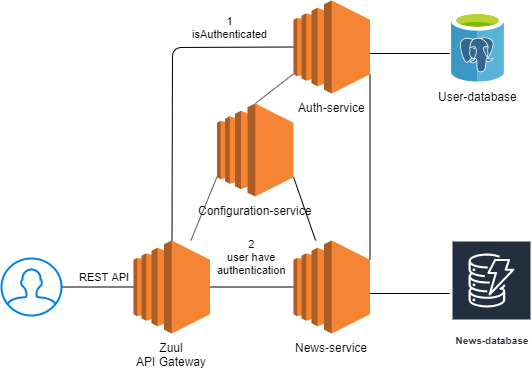

The diagram above was exported from draw.io. Its source (the exported page's mxGraphModel, read from the mxfile embedded in the PNG):
<mxGraphModel dx="1408" dy="699" grid="1" gridSize="10" guides="1" tooltips="1" connect="1" arrows="1" fold="1" page="1" pageScale="1" pageWidth="850" pageHeight="1100" math="0" shadow="0">
  <root>
    <mxCell id="0" />
    <mxCell id="1" parent="0" />
    <mxCell id="Y1FLWLVrQgiCSyC0dBTV-39" value="REST API" style="endArrow=none;html=1;" edge="1" parent="1" source="Y1FLWLVrQgiCSyC0dBTV-53" target="Y1FLWLVrQgiCSyC0dBTV-49">
      <mxGeometry x="0.1579" y="10" width="50" height="50" relative="1" as="geometry">
        <mxPoint x="105" y="400" as="sourcePoint" />
        <mxPoint x="200" y="400" as="targetPoint" />
        <mxPoint as="offset" />
      </mxGeometry>
    </mxCell>
    <mxCell id="Y1FLWLVrQgiCSyC0dBTV-40" value="" style="endArrow=none;html=1;exitX=0;exitY=0.5;exitDx=0;exitDy=0;" edge="1" parent="1">
      <mxGeometry width="50" height="50" relative="1" as="geometry">
        <mxPoint x="478.5" y="160" as="sourcePoint" />
        <mxPoint x="398.5" y="160" as="targetPoint" />
      </mxGeometry>
    </mxCell>
    <mxCell id="Y1FLWLVrQgiCSyC0dBTV-41" value="1&lt;br&gt;isAuthenticated" style="endArrow=none;html=1;entryX=0;entryY=0.5;entryDx=0;entryDy=0;entryPerimeter=0;" edge="1" parent="1" target="Y1FLWLVrQgiCSyC0dBTV-50">
      <mxGeometry x="0.6" y="20" width="50" height="50" relative="1" as="geometry">
        <mxPoint x="200.5" y="347" as="sourcePoint" />
        <mxPoint x="320.5" y="148" as="targetPoint" />
        <Array as="points">
          <mxPoint x="201" y="154" />
        </Array>
        <mxPoint as="offset" />
      </mxGeometry>
    </mxCell>
    <mxCell id="Y1FLWLVrQgiCSyC0dBTV-42" value="" style="endArrow=none;html=1;exitX=0;exitY=0.5;exitDx=0;exitDy=0;" edge="1" parent="1">
      <mxGeometry width="50" height="50" relative="1" as="geometry">
        <mxPoint x="478.5" y="400" as="sourcePoint" />
        <mxPoint x="398.5" y="400" as="targetPoint" />
      </mxGeometry>
    </mxCell>
    <mxCell id="Y1FLWLVrQgiCSyC0dBTV-43" value="2&lt;br&gt;user have&lt;br&gt;authentication" style="endArrow=none;html=1;exitX=1;exitY=0.5;exitDx=0;exitDy=0;exitPerimeter=0;entryX=0;entryY=0.5;entryDx=0;entryDy=0;entryPerimeter=0;" edge="1" parent="1" source="Y1FLWLVrQgiCSyC0dBTV-49" target="Y1FLWLVrQgiCSyC0dBTV-52">
      <mxGeometry y="30" width="50" height="50" relative="1" as="geometry">
        <mxPoint x="320" y="400" as="sourcePoint" />
        <mxPoint x="270" y="394" as="targetPoint" />
        <mxPoint as="offset" />
      </mxGeometry>
    </mxCell>
    <mxCell id="Y1FLWLVrQgiCSyC0dBTV-44" value="" style="endArrow=none;html=1;entryX=1;entryY=0.79;entryDx=0;entryDy=0;entryPerimeter=0;exitX=1;exitY=0.21;exitDx=0;exitDy=0;exitPerimeter=0;" edge="1" parent="1" source="Y1FLWLVrQgiCSyC0dBTV-52" target="Y1FLWLVrQgiCSyC0dBTV-50">
      <mxGeometry width="50" height="50" relative="1" as="geometry">
        <mxPoint x="650" y="530" as="sourcePoint" />
        <mxPoint x="670" y="370" as="targetPoint" />
      </mxGeometry>
    </mxCell>
    <mxCell id="Y1FLWLVrQgiCSyC0dBTV-46" value="" style="endArrow=none;html=1;exitX=0;exitY=0.79;exitDx=0;exitDy=0;exitPerimeter=0;entryX=0.5;entryY=0;entryDx=0;entryDy=0;entryPerimeter=0;" edge="1" parent="1" source="Y1FLWLVrQgiCSyC0dBTV-50" target="Y1FLWLVrQgiCSyC0dBTV-51">
      <mxGeometry width="50" height="50" relative="1" as="geometry">
        <mxPoint x="172" y="140" as="sourcePoint" />
        <mxPoint x="152" y="180" as="targetPoint" />
      </mxGeometry>
    </mxCell>
    <mxCell id="Y1FLWLVrQgiCSyC0dBTV-47" value="" style="endArrow=none;html=1;exitX=1;exitY=0.79;exitDx=0;exitDy=0;exitPerimeter=0;" edge="1" parent="1" source="Y1FLWLVrQgiCSyC0dBTV-51" target="Y1FLWLVrQgiCSyC0dBTV-52">
      <mxGeometry width="50" height="50" relative="1" as="geometry">
        <mxPoint x="90" y="210" as="sourcePoint" />
        <mxPoint x="70" y="250" as="targetPoint" />
      </mxGeometry>
    </mxCell>
    <mxCell id="Y1FLWLVrQgiCSyC0dBTV-48" value="" style="endArrow=none;html=1;exitX=0;exitY=0.79;exitDx=0;exitDy=0;exitPerimeter=0;" edge="1" parent="1" source="Y1FLWLVrQgiCSyC0dBTV-51" target="Y1FLWLVrQgiCSyC0dBTV-49">
      <mxGeometry width="50" height="50" relative="1" as="geometry">
        <mxPoint x="172" y="220" as="sourcePoint" />
        <mxPoint x="152" y="260" as="targetPoint" />
      </mxGeometry>
    </mxCell>
    <mxCell id="Y1FLWLVrQgiCSyC0dBTV-49" value="Zuul&lt;br&gt;API Gateway" style="outlineConnect=0;dashed=0;verticalLabelPosition=bottom;verticalAlign=top;align=center;html=1;shape=mxgraph.aws3.ec2;fillColor=#F58534;gradientColor=none;" vertex="1" parent="1">
      <mxGeometry x="162" y="347" width="76.5" height="93" as="geometry" />
    </mxCell>
    <mxCell id="Y1FLWLVrQgiCSyC0dBTV-50" value="Auth-service" style="outlineConnect=0;dashed=0;verticalLabelPosition=bottom;verticalAlign=top;align=center;html=1;shape=mxgraph.aws3.ec2;fillColor=#F58534;gradientColor=none;" vertex="1" parent="1">
      <mxGeometry x="322" y="107" width="76.5" height="93" as="geometry" />
    </mxCell>
    <mxCell id="Y1FLWLVrQgiCSyC0dBTV-51" value="Configuration-service" style="outlineConnect=0;dashed=0;verticalLabelPosition=bottom;verticalAlign=top;align=center;html=1;shape=mxgraph.aws3.ec2;fillColor=#F58534;gradientColor=none;" vertex="1" parent="1">
      <mxGeometry x="245.5" y="210" width="76.5" height="93" as="geometry" />
    </mxCell>
    <mxCell id="Y1FLWLVrQgiCSyC0dBTV-52" value="News-service&lt;br&gt;" style="outlineConnect=0;dashed=0;verticalLabelPosition=bottom;verticalAlign=top;align=center;html=1;shape=mxgraph.aws3.ec2;fillColor=#F58534;gradientColor=none;" vertex="1" parent="1">
      <mxGeometry x="322" y="347" width="76.5" height="93" as="geometry" />
    </mxCell>
    <mxCell id="Y1FLWLVrQgiCSyC0dBTV-53" value="" style="html=1;verticalLabelPosition=bottom;align=center;labelBackgroundColor=#ffffff;verticalAlign=top;strokeWidth=2;strokeColor=#0080F0;fillColor=#ffffff;shadow=0;dashed=0;shape=mxgraph.ios7.icons.user;" vertex="1" parent="1">
      <mxGeometry x="30" y="365" width="60" height="57" as="geometry" />
    </mxCell>
    <mxCell id="Y1FLWLVrQgiCSyC0dBTV-54" value="User-database" style="aspect=fixed;html=1;points=[];align=center;image;fontSize=12;image=img/lib/mscae/Azure_Database_for_PostgreSQL_servers.svg;" vertex="1" parent="1">
      <mxGeometry x="480" y="118.5" width="53" height="70" as="geometry" />
    </mxCell>
    <mxCell id="Y1FLWLVrQgiCSyC0dBTV-57" value="News-database&lt;br&gt;" style="outlineConnect=0;fontColor=#232F3E;gradientColor=none;strokeColor=#ffffff;fillColor=#232F3E;dashed=0;verticalLabelPosition=middle;verticalAlign=bottom;align=center;html=1;whiteSpace=wrap;fontSize=10;fontStyle=1;spacing=3;shape=mxgraph.aws4.productIcon;prIcon=mxgraph.aws4.dynamodb;" vertex="1" parent="1">
      <mxGeometry x="480" y="347" width="80" height="110" as="geometry" />
    </mxCell>
  </root>
</mxGraphModel>